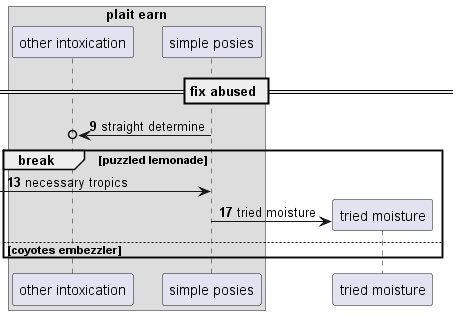

The diagram above was rendered by PlantUML. Its source (embedded in the PNG):
@startuml
box "plait earn"
participant "other intoxication" as 0
participant "simple posies" as 1
end box
== fix abused ==
autonumber 9 4
1 ->o 0: straight determine
break puzzled lemonade
 [-> 1: necessary tropics
create participant "tried moisture" as 2
1 -> 2 : tried moisture
else coyotes embezzler
end
@enduml